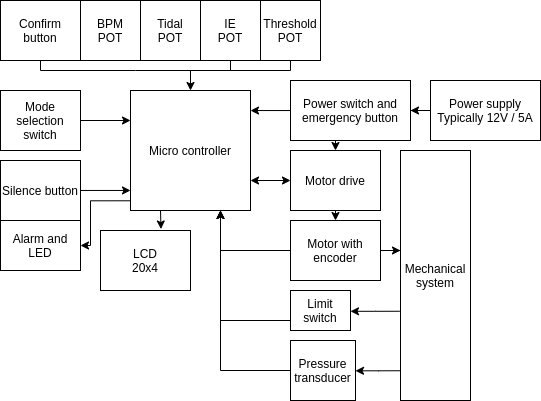

The diagram above was exported from draw.io. Its source (the exported page's mxGraphModel, read from the mxfile embedded in the PNG):
<mxGraphModel dx="1422" dy="697" grid="1" gridSize="10" guides="1" tooltips="1" connect="1" arrows="1" fold="1" page="1" pageScale="1" pageWidth="827" pageHeight="1169" math="0" shadow="0">
  <root>
    <mxCell id="0" />
    <mxCell id="1" parent="0" />
    <mxCell id="mwatxvFdfc92zl9T_jC9-43" style="edgeStyle=orthogonalEdgeStyle;rounded=0;orthogonalLoop=1;jettySize=auto;html=1;entryX=0;entryY=0.5;entryDx=0;entryDy=0;startArrow=classic;startFill=1;endArrow=none;endFill=0;exitX=0.75;exitY=1;exitDx=0;exitDy=0;" parent="1" source="mwatxvFdfc92zl9T_jC9-1" target="mwatxvFdfc92zl9T_jC9-11" edge="1">
      <mxGeometry relative="1" as="geometry">
        <mxPoint x="301" y="330" as="sourcePoint" />
        <Array as="points">
          <mxPoint x="300" y="440" />
        </Array>
      </mxGeometry>
    </mxCell>
    <mxCell id="mwatxvFdfc92zl9T_jC9-44" style="edgeStyle=orthogonalEdgeStyle;rounded=0;orthogonalLoop=1;jettySize=auto;html=1;entryX=0;entryY=0.5;entryDx=0;entryDy=0;startArrow=classic;startFill=1;endArrow=none;endFill=0;" parent="1" target="mwatxvFdfc92zl9T_jC9-15" edge="1">
      <mxGeometry relative="1" as="geometry">
        <mxPoint x="340.51612903225805" y="410" as="targetPoint" />
        <Array as="points">
          <mxPoint x="300" y="330" />
          <mxPoint x="300" y="430" />
        </Array>
        <mxPoint x="300" y="330" as="sourcePoint" />
      </mxGeometry>
    </mxCell>
    <mxCell id="mwatxvFdfc92zl9T_jC9-48" style="edgeStyle=orthogonalEdgeStyle;rounded=0;orthogonalLoop=1;jettySize=auto;html=1;exitX=0.25;exitY=1;exitDx=0;exitDy=0;entryX=0.672;entryY=-0.025;entryDx=0;entryDy=0;entryPerimeter=0;" parent="1" source="mwatxvFdfc92zl9T_jC9-1" target="mwatxvFdfc92zl9T_jC9-9" edge="1">
      <mxGeometry relative="1" as="geometry" />
    </mxCell>
    <mxCell id="mwatxvFdfc92zl9T_jC9-1" value="Micro controller" style="rounded=0;whiteSpace=wrap;html=1;" parent="1" vertex="1">
      <mxGeometry x="210" y="210" width="120" height="120" as="geometry" />
    </mxCell>
    <mxCell id="mwatxvFdfc92zl9T_jC9-25" value="" style="edgeStyle=orthogonalEdgeStyle;rounded=0;orthogonalLoop=1;jettySize=auto;html=1;" parent="1" source="mwatxvFdfc92zl9T_jC9-2" target="mwatxvFdfc92zl9T_jC9-4" edge="1">
      <mxGeometry relative="1" as="geometry" />
    </mxCell>
    <mxCell id="mwatxvFdfc92zl9T_jC9-2" value="Power supply&lt;br&gt;Typically 12V / 5A" style="rounded=0;whiteSpace=wrap;html=1;" parent="1" vertex="1">
      <mxGeometry x="510" y="200" width="110" height="60" as="geometry" />
    </mxCell>
    <mxCell id="mwatxvFdfc92zl9T_jC9-28" style="edgeStyle=orthogonalEdgeStyle;rounded=0;orthogonalLoop=1;jettySize=auto;html=1;entryX=1;entryY=0.167;entryDx=0;entryDy=0;entryPerimeter=0;" parent="1" source="mwatxvFdfc92zl9T_jC9-4" target="mwatxvFdfc92zl9T_jC9-1" edge="1">
      <mxGeometry relative="1" as="geometry" />
    </mxCell>
    <mxCell id="mwatxvFdfc92zl9T_jC9-4" value="Power switch and&lt;br&gt;emergency button" style="rounded=0;whiteSpace=wrap;html=1;" parent="1" vertex="1">
      <mxGeometry x="370" y="200" width="120" height="60" as="geometry" />
    </mxCell>
    <mxCell id="mwatxvFdfc92zl9T_jC9-9" value="LCD&lt;br&gt;20x4" style="rounded=0;whiteSpace=wrap;html=1;" parent="1" vertex="1">
      <mxGeometry x="180" y="350" width="90" height="60" as="geometry" />
    </mxCell>
    <mxCell id="RCVW9MKkTGPNSdxLnFjl-3" value="" style="edgeStyle=orthogonalEdgeStyle;rounded=0;orthogonalLoop=1;jettySize=auto;html=1;startArrow=none;startFill=0;endArrow=classic;endFill=1;entryX=0;entryY=0.4;entryDx=0;entryDy=0;entryPerimeter=0;" parent="1" source="mwatxvFdfc92zl9T_jC9-10" target="mwatxvFdfc92zl9T_jC9-36" edge="1">
      <mxGeometry relative="1" as="geometry">
        <mxPoint x="470" y="370" as="targetPoint" />
        <Array as="points" />
      </mxGeometry>
    </mxCell>
    <mxCell id="RCVW9MKkTGPNSdxLnFjl-5" style="edgeStyle=orthogonalEdgeStyle;rounded=0;orthogonalLoop=1;jettySize=auto;html=1;entryX=0.75;entryY=1;entryDx=0;entryDy=0;startArrow=none;startFill=0;endArrow=classic;endFill=1;" parent="1" source="mwatxvFdfc92zl9T_jC9-10" target="mwatxvFdfc92zl9T_jC9-1" edge="1">
      <mxGeometry relative="1" as="geometry" />
    </mxCell>
    <mxCell id="mwatxvFdfc92zl9T_jC9-10" value="Motor with encoder" style="rounded=0;whiteSpace=wrap;html=1;" parent="1" vertex="1">
      <mxGeometry x="370" y="340" width="90" height="60" as="geometry" />
    </mxCell>
    <mxCell id="mwatxvFdfc92zl9T_jC9-42" value="" style="edgeStyle=orthogonalEdgeStyle;rounded=0;orthogonalLoop=1;jettySize=auto;html=1;endArrow=none;endFill=0;startArrow=classic;startFill=1;entryX=-0.012;entryY=0.643;entryDx=0;entryDy=0;entryPerimeter=0;" parent="1" source="mwatxvFdfc92zl9T_jC9-11" target="mwatxvFdfc92zl9T_jC9-36" edge="1">
      <mxGeometry relative="1" as="geometry">
        <Array as="points">
          <mxPoint x="455" y="430" />
        </Array>
      </mxGeometry>
    </mxCell>
    <mxCell id="mwatxvFdfc92zl9T_jC9-11" value="Limit&lt;br&gt;switch" style="rounded=0;whiteSpace=wrap;html=1;" parent="1" vertex="1">
      <mxGeometry x="370" y="410" width="60" height="40" as="geometry" />
    </mxCell>
    <mxCell id="mwatxvFdfc92zl9T_jC9-53" style="edgeStyle=orthogonalEdgeStyle;rounded=0;orthogonalLoop=1;jettySize=auto;html=1;exitX=0.5;exitY=1;exitDx=0;exitDy=0;endArrow=none;endFill=0;" parent="1" source="mwatxvFdfc92zl9T_jC9-12" edge="1">
      <mxGeometry relative="1" as="geometry">
        <mxPoint x="270.64516129032256" y="190" as="targetPoint" />
        <Array as="points">
          <mxPoint x="120" y="190" />
          <mxPoint x="215" y="190" />
          <mxPoint x="215" y="190" />
        </Array>
      </mxGeometry>
    </mxCell>
    <mxCell id="mwatxvFdfc92zl9T_jC9-12" value="Confirm button" style="rounded=0;whiteSpace=wrap;html=1;" parent="1" vertex="1">
      <mxGeometry x="80" y="120" width="80" height="60" as="geometry" />
    </mxCell>
    <mxCell id="mwatxvFdfc92zl9T_jC9-58" style="edgeStyle=orthogonalEdgeStyle;rounded=0;orthogonalLoop=1;jettySize=auto;html=1;entryX=0;entryY=0.833;entryDx=0;entryDy=0;entryPerimeter=0;endArrow=classic;endFill=1;startArrow=none;startFill=0;" parent="1" source="mwatxvFdfc92zl9T_jC9-13" target="mwatxvFdfc92zl9T_jC9-1" edge="1">
      <mxGeometry relative="1" as="geometry" />
    </mxCell>
    <mxCell id="mwatxvFdfc92zl9T_jC9-13" value="Silence button" style="rounded=0;whiteSpace=wrap;html=1;" parent="1" vertex="1">
      <mxGeometry x="80" y="280" width="80" height="60" as="geometry" />
    </mxCell>
    <mxCell id="mwatxvFdfc92zl9T_jC9-56" style="edgeStyle=orthogonalEdgeStyle;rounded=0;orthogonalLoop=1;jettySize=auto;html=1;entryX=0;entryY=0.25;entryDx=0;entryDy=0;endArrow=classic;endFill=1;startArrow=none;startFill=0;" parent="1" source="mwatxvFdfc92zl9T_jC9-14" target="mwatxvFdfc92zl9T_jC9-1" edge="1">
      <mxGeometry relative="1" as="geometry" />
    </mxCell>
    <mxCell id="mwatxvFdfc92zl9T_jC9-14" value="Mode selection switch" style="rounded=0;whiteSpace=wrap;html=1;" parent="1" vertex="1">
      <mxGeometry x="80" y="210" width="80" height="60" as="geometry" />
    </mxCell>
    <mxCell id="mwatxvFdfc92zl9T_jC9-47" style="edgeStyle=orthogonalEdgeStyle;rounded=0;orthogonalLoop=1;jettySize=auto;html=1;entryX=-0.006;entryY=0.881;entryDx=0;entryDy=0;entryPerimeter=0;startArrow=classic;startFill=1;endArrow=none;endFill=0;" parent="1" source="mwatxvFdfc92zl9T_jC9-15" target="mwatxvFdfc92zl9T_jC9-36" edge="1">
      <mxGeometry relative="1" as="geometry">
        <Array as="points">
          <mxPoint x="458" y="490" />
        </Array>
      </mxGeometry>
    </mxCell>
    <mxCell id="mwatxvFdfc92zl9T_jC9-15" value="Pressure transducer" style="rounded=0;whiteSpace=wrap;html=1;" parent="1" vertex="1">
      <mxGeometry x="370" y="460" width="65" height="60" as="geometry" />
    </mxCell>
    <mxCell id="mwatxvFdfc92zl9T_jC9-59" style="edgeStyle=orthogonalEdgeStyle;rounded=0;orthogonalLoop=1;jettySize=auto;html=1;endArrow=none;endFill=0;startArrow=classic;startFill=1;entryX=0.003;entryY=0.919;entryDx=0;entryDy=0;entryPerimeter=0;" parent="1" source="mwatxvFdfc92zl9T_jC9-16" target="mwatxvFdfc92zl9T_jC9-1" edge="1">
      <mxGeometry relative="1" as="geometry">
        <mxPoint x="170" y="310" as="targetPoint" />
        <Array as="points">
          <mxPoint x="170" y="365" />
          <mxPoint x="170" y="320" />
        </Array>
      </mxGeometry>
    </mxCell>
    <mxCell id="mwatxvFdfc92zl9T_jC9-16" value="Alarm and LED" style="rounded=0;whiteSpace=wrap;html=1;" parent="1" vertex="1">
      <mxGeometry x="80" y="340" width="80" height="50" as="geometry" />
    </mxCell>
    <mxCell id="mwatxvFdfc92zl9T_jC9-32" value="" style="edgeStyle=orthogonalEdgeStyle;rounded=0;orthogonalLoop=1;jettySize=auto;html=1;" parent="1" source="mwatxvFdfc92zl9T_jC9-17" target="mwatxvFdfc92zl9T_jC9-10" edge="1">
      <mxGeometry relative="1" as="geometry">
        <Array as="points">
          <mxPoint x="415" y="340" />
          <mxPoint x="415" y="340" />
        </Array>
      </mxGeometry>
    </mxCell>
    <mxCell id="RCVW9MKkTGPNSdxLnFjl-6" value="" style="edgeStyle=orthogonalEdgeStyle;rounded=0;orthogonalLoop=1;jettySize=auto;html=1;startArrow=classic;startFill=1;endArrow=classic;endFill=1;entryX=1;entryY=0.75;entryDx=0;entryDy=0;" parent="1" source="mwatxvFdfc92zl9T_jC9-17" target="mwatxvFdfc92zl9T_jC9-1" edge="1">
      <mxGeometry relative="1" as="geometry" />
    </mxCell>
    <mxCell id="RCVW9MKkTGPNSdxLnFjl-10" style="edgeStyle=orthogonalEdgeStyle;rounded=0;orthogonalLoop=1;jettySize=auto;html=1;entryX=0.375;entryY=1;entryDx=0;entryDy=0;entryPerimeter=0;startArrow=classic;startFill=1;endArrow=none;endFill=0;" parent="1" source="mwatxvFdfc92zl9T_jC9-17" target="mwatxvFdfc92zl9T_jC9-4" edge="1">
      <mxGeometry relative="1" as="geometry">
        <Array as="points">
          <mxPoint x="415" y="260" />
          <mxPoint x="415" y="260" />
        </Array>
      </mxGeometry>
    </mxCell>
    <mxCell id="mwatxvFdfc92zl9T_jC9-17" value="Motor drive" style="rounded=0;whiteSpace=wrap;html=1;" parent="1" vertex="1">
      <mxGeometry x="370" y="270" width="90" height="60" as="geometry" />
    </mxCell>
    <mxCell id="mwatxvFdfc92zl9T_jC9-21" value="" style="group" parent="1" vertex="1" connectable="0">
      <mxGeometry x="160" y="120" width="240" height="60" as="geometry" />
    </mxCell>
    <mxCell id="mwatxvFdfc92zl9T_jC9-5" value="Threshold&lt;br&gt;POT" style="rounded=0;whiteSpace=wrap;html=1;" parent="mwatxvFdfc92zl9T_jC9-21" vertex="1">
      <mxGeometry x="180" width="60" height="60" as="geometry" />
    </mxCell>
    <mxCell id="mwatxvFdfc92zl9T_jC9-18" value="IE&lt;br&gt;POT" style="rounded=0;whiteSpace=wrap;html=1;" parent="mwatxvFdfc92zl9T_jC9-21" vertex="1">
      <mxGeometry x="120" width="60" height="60" as="geometry" />
    </mxCell>
    <mxCell id="mwatxvFdfc92zl9T_jC9-19" value="Tidal&lt;br&gt;POT" style="rounded=0;whiteSpace=wrap;html=1;" parent="mwatxvFdfc92zl9T_jC9-21" vertex="1">
      <mxGeometry x="60" width="60" height="60" as="geometry" />
    </mxCell>
    <mxCell id="mwatxvFdfc92zl9T_jC9-20" value="BPM&lt;br&gt;POT" style="rounded=0;whiteSpace=wrap;html=1;" parent="mwatxvFdfc92zl9T_jC9-21" vertex="1">
      <mxGeometry width="60" height="60" as="geometry" />
    </mxCell>
    <mxCell id="mwatxvFdfc92zl9T_jC9-36" value="Mechanical system" style="rounded=0;whiteSpace=wrap;html=1;" parent="1" vertex="1">
      <mxGeometry x="480" y="270" width="70" height="250" as="geometry" />
    </mxCell>
    <mxCell id="mwatxvFdfc92zl9T_jC9-49" style="edgeStyle=orthogonalEdgeStyle;rounded=0;orthogonalLoop=1;jettySize=auto;html=1;entryX=0.5;entryY=0;entryDx=0;entryDy=0;" parent="1" source="mwatxvFdfc92zl9T_jC9-5" target="mwatxvFdfc92zl9T_jC9-1" edge="1">
      <mxGeometry relative="1" as="geometry">
        <Array as="points">
          <mxPoint x="370" y="190" />
          <mxPoint x="270" y="190" />
        </Array>
      </mxGeometry>
    </mxCell>
    <mxCell id="mwatxvFdfc92zl9T_jC9-51" style="edgeStyle=orthogonalEdgeStyle;rounded=0;orthogonalLoop=1;jettySize=auto;html=1;exitX=0.5;exitY=1;exitDx=0;exitDy=0;endArrow=none;endFill=0;" parent="1" source="mwatxvFdfc92zl9T_jC9-18" edge="1">
      <mxGeometry relative="1" as="geometry">
        <mxPoint x="310" y="190" as="targetPoint" />
      </mxGeometry>
    </mxCell>
  </root>
</mxGraphModel>